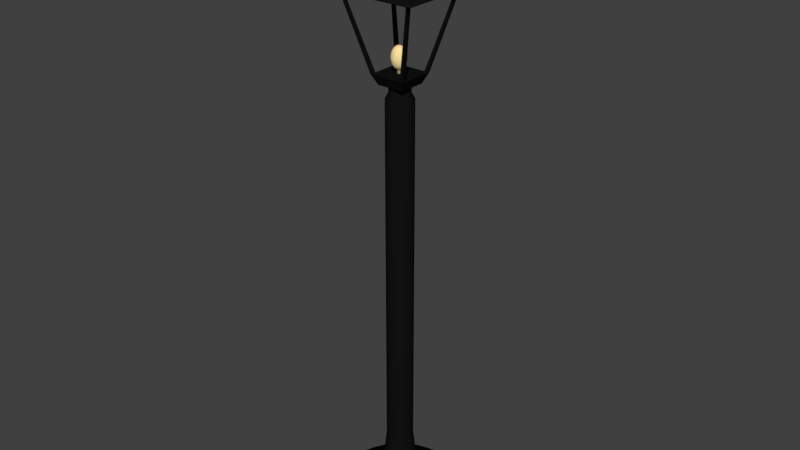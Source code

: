 # Source: fonar.blend  (saved by Blender 2.77.0; exported with 4.5.12 LTS)
import bpy
from mathutils import Matrix  # noqa: F401  (used for matrix-valued properties, if any)

bpy.ops.wm.read_factory_settings(use_empty=True)
scene = bpy.context.scene
scene.name = 'Scene'

# ---- collections
col_collection_1 = bpy.data.collections.new('Collection 1'); scene.collection.children.link(col_collection_1)

# ---- materials (node trees are filled in below, after node groups)
mat_material_001 = bpy.data.materials.new('Material.001')
mat_material_001.alpha_threshold = 0.0
mat_material_001.use_transparent_shadow = False
mat_material_001.diffuse_color = (0.00637, 0.00637, 0.00637, 1.0)
mat_material_001.roughness = 0.5
mat_material_001.specular_intensity = 0.35
mat_material_002 = bpy.data.materials.new('Material.002')
mat_material_002.alpha_threshold = 0.0
mat_material_002.use_transparent_shadow = False
mat_material_002.diffuse_color = (1.0, 0.7855, 0.3574, 1.0)
mat_material_002.roughness = 0.5

# ---- material node trees

# ---- world
world_world = bpy.data.worlds.new('World'); scene.world = world_world
world_world.color = (0.05088, 0.05088, 0.05088)
world_world.use_sun_shadow = False
world_world.sun_shadow_jitter_overblur = 0.0
world_world.cycles.sampling_method = 'MANUAL'

# ---- meshes
me_cylinder = bpy.data.meshes.new('Cylinder')
me_cylinder.from_pydata([(0.0, 1.016, -0.01263), (4.084e-08, 0.6986, 0.05425), (0.1951, 0.9967, -0.01263), (0.1332, 0.6855, 0.05425), (0.3827, 0.9398, -0.01263), (0.2613, 0.6466, 0.05425), (0.5556, 0.8473, -0.01263), (0.3793, 0.5835, 0.05425), (0.7071, 0.723, -0.01263), (0.4827, 0.4986, 0.05425), (0.8315, 0.5714, -0.01263), (0.5676, 0.3952, 0.05425), (0.9239, 0.3986, -0.01263), (0.6307, 0.2771, 0.05425), (0.9808, 0.211, -0.01263), (0.6696, 0.1491, 0.05425), (1.0, 0.01587, -0.01263), (0.6827, 0.01587, 0.05425), (0.9808, -0.1792, -0.01263), (0.6696, -0.1173, 0.05425), (0.9239, -0.3668, -0.01263), (0.6307, -0.2454, 0.05425), (0.8315, -0.5397, -0.01263), (0.5676, -0.3634, 0.05425), (0.7071, -0.6912, -0.01263), (0.4827, -0.4669, 0.05425), (0.5556, -0.8156, -0.01263), (0.3793, -0.5518, 0.05425), (0.3827, -0.908, -0.01263), (0.2613, -0.6149, 0.05425), (0.1951, -0.9649, -0.01263), (0.1332, -0.6537, 0.05425), (-3.258e-07, -0.9841, -0.01263), (-1.816e-07, -0.6668, 0.05425), (-0.1951, -0.9649, -0.01263), (-0.1332, -0.6537, 0.05425), (-0.3827, -0.908, -0.01263), (-0.2613, -0.6149, 0.05425), (-0.5556, -0.8156, -0.01263), (-0.3793, -0.5518, 0.05425), (-0.7071, -0.6912, -0.01263), (-0.4827, -0.4669, 0.05425), (-0.8315, -0.5397, -0.01263), (-0.5676, -0.3634, 0.05425), (-0.9239, -0.3668, -0.01263), (-0.6307, -0.2454, 0.05425), (-0.9808, -0.1792, -0.01263), (-0.6696, -0.1173, 0.05425), (-1.0, 0.01587, -0.01263), (-0.6827, 0.01587, 0.05425), (-0.9808, 0.211, -0.01263), (-0.6696, 0.1491, 0.05425), (-0.9239, 0.3986, -0.01263), (-0.6307, 0.2771, 0.05425), (-0.8315, 0.5714, -0.01263), (-0.5676, 0.3952, 0.05425), (-0.7071, 0.723, -0.01263), (-0.4827, 0.4986, 0.05425), (-0.5556, 0.8473, -0.01263), (-0.3793, 0.5835, 0.05425), (-0.3827, 0.9398, -0.01263), (-0.2613, 0.6466, 0.05425), (-0.1951, 0.9967, -0.01263), (-0.1332, 0.6855, 0.05425), (7.155e-08, 0.4262, 0.2976), (0.08004, 0.4183, 0.2976), (0.157, 0.3949, 0.2976), (0.2279, 0.357, 0.2976), (0.2901, 0.306, 0.2976), (0.3411, 0.2438, 0.2976), (0.379, 0.1729, 0.2976), (0.4024, 0.09591, 0.2976), (0.4103, 0.01587, 0.2976), (0.4024, -0.06417, 0.2976), (0.379, -0.1411, 0.2976), (0.3411, -0.2121, 0.2976), (0.2901, -0.2742, 0.2976), (0.2279, -0.3253, 0.2976), (0.157, -0.3632, 0.2976), (0.08004, -0.3865, 0.2976), (-6.213e-08, -0.3944, 0.2976), (-0.08004, -0.3865, 0.2976), (-0.157, -0.3632, 0.2976), (-0.2279, -0.3253, 0.2976), (-0.2901, -0.2742, 0.2976), (-0.3411, -0.2121, 0.2976), (-0.379, -0.1411, 0.2976), (-0.4024, -0.06417, 0.2976), (-0.4103, 0.01587, 0.2976), (-0.4024, 0.09591, 0.2976), (-0.379, 0.1729, 0.2976), (-0.3411, 0.2438, 0.2976), (-0.2901, 0.306, 0.2976), (-0.2279, 0.357, 0.2976), (-0.157, 0.3949, 0.2976), (-0.08004, 0.4183, 0.2976), (9.109e-08, 0.2643, 0.6733), (0.04846, 0.2595, 0.6733), (0.09506, 0.2454, 0.6733), (0.138, 0.2224, 0.6733), (0.1756, 0.1915, 0.6733), (0.2065, 0.1539, 0.6733), (0.2295, 0.1109, 0.6733), (0.2436, 0.06433, 0.6733), (0.2484, 0.01587, 0.6733), (0.2436, -0.03259, 0.6733), (0.2295, -0.07919, 0.6733), (0.2065, -0.1221, 0.6733), (0.1756, -0.1598, 0.6733), (0.138, -0.1907, 0.6733), (0.09506, -0.2136, 0.6733), (0.04846, -0.2278, 0.6733), (1.015e-08, -0.2325, 0.6733), (-0.04846, -0.2278, 0.6733), (-0.09506, -0.2136, 0.6733), (-0.138, -0.1907, 0.6733), (-0.1756, -0.1598, 0.6733), (-0.2065, -0.1221, 0.6733), (-0.2295, -0.07919, 0.6733), (-0.2436, -0.03259, 0.6733), (-0.2484, 0.01587, 0.6733), (-0.2436, 0.06433, 0.6733), (-0.2295, 0.1109, 0.6733), (-0.2065, 0.1539, 0.6733), (-0.1756, 0.1915, 0.6733), (-0.138, 0.2224, 0.6733), (-0.09506, 0.2454, 0.6733), (-0.04846, 0.2595, 0.6733), (9.478e-08, 0.2256, 1.012), (0.04091, 0.2215, 1.012), (0.08024, 0.2096, 1.012), (0.1165, 0.1902, 1.012), (0.1483, 0.1641, 1.012), (0.1743, 0.1324, 1.012), (0.1937, 0.09611, 1.012), (0.2057, 0.05678, 1.012), (0.2097, 0.01587, 1.012), (0.2057, -0.02503, 1.012), (0.1937, -0.06437, 1.012), (0.1743, -0.1006, 1.012), (0.1483, -0.1324, 1.012), (0.1165, -0.1585, 1.012), (0.08024, -0.1778, 1.012), (0.04091, -0.1898, 1.012), (2.646e-08, -0.1938, 1.012), (-0.04091, -0.1898, 1.012), (-0.08024, -0.1778, 1.012), (-0.1165, -0.1585, 1.012), (-0.1483, -0.1324, 1.012), (-0.1743, -0.1006, 1.012), (-0.1937, -0.06437, 1.012), (-0.2057, -0.02503, 1.012), (-0.2097, 0.01587, 1.012), (-0.2057, 0.05678, 1.012), (-0.1937, 0.09611, 1.012), (-0.1743, 0.1324, 1.012), (-0.1483, 0.1641, 1.012), (-0.1165, 0.1902, 1.012), (-0.08024, 0.2096, 1.012), (-0.04091, 0.2215, 1.012), (-8.589e-07, 0.2256, 6.604), (0.04091, 0.2215, 6.604), (0.08024, 0.2096, 6.604), (0.1165, 0.1902, 6.604), (0.1483, 0.1641, 6.604), (0.1743, 0.1324, 6.604), (0.1937, 0.09611, 6.604), (0.2057, 0.05678, 6.604), (0.2097, 0.01587, 6.604), (0.2057, -0.02503, 6.604), (0.1937, -0.06437, 6.604), (0.1743, -0.1006, 6.604), (0.1483, -0.1324, 6.604), (0.1165, -0.1585, 6.604), (0.08024, -0.1778, 6.604), (0.04091, -0.1898, 6.604), (-9.272e-07, -0.1938, 6.604), (-0.04091, -0.1898, 6.604), (-0.08024, -0.1778, 6.604), (-0.1165, -0.1585, 6.604), (-0.1483, -0.1324, 6.604), (-0.1743, -0.1006, 6.604), (-0.1937, -0.06437, 6.604), (-0.2057, -0.02503, 6.604), (-0.2097, 0.01587, 6.604), (-0.2057, 0.05678, 6.604), (-0.1937, 0.09611, 6.604), (-0.1743, 0.1324, 6.604), (-0.1483, 0.1641, 6.604), (-0.1165, 0.1902, 6.604), (-0.08024, 0.2096, 6.604), (-0.04091, 0.2215, 6.604), (-8.549e-07, 0.1751, 6.701), (0.03107, 0.1721, 6.701), (0.06095, 0.163, 6.701), (0.08848, 0.1483, 6.701), (0.1126, 0.1285, 6.701), (0.1324, 0.1044, 6.701), (0.1471, 0.07682, 6.701), (0.1562, 0.04694, 6.701), (0.1593, 0.01587, 6.701), (0.1562, -0.0152, 6.701), (0.1471, -0.04507, 6.701), (0.1324, -0.07261, 6.701), (0.1126, -0.09674, 6.701), (0.08848, -0.1165, 6.701), (0.06095, -0.1313, 6.701), (0.03107, -0.1403, 6.701), (-9.068e-07, -0.1434, 6.701), (-0.03107, -0.1403, 6.701), (-0.06095, -0.1313, 6.701), (-0.08848, -0.1165, 6.701), (-0.1126, -0.09674, 6.701), (-0.1324, -0.07261, 6.701), (-0.1471, -0.04507, 6.701), (-0.1562, -0.0152, 6.701), (-0.1593, 0.01587, 6.701), (-0.1562, 0.04694, 6.701), (-0.1471, 0.07682, 6.701), (-0.1324, 0.1044, 6.701), (-0.1126, 0.1285, 6.701), (-0.08848, 0.1483, 6.701), (-0.06095, 0.163, 6.701), (-0.03107, 0.1721, 6.701), (-8.549e-07, 0.1751, 6.812), (0.03107, 0.1721, 6.812), (0.06095, 0.163, 6.812), (0.08848, 0.1483, 6.812), (0.1126, 0.1285, 6.812), (0.1324, 0.1044, 6.812), (0.1471, 0.07682, 6.812), (0.1562, 0.04694, 6.812), (0.1593, 0.01587, 6.812), (0.1562, -0.0152, 6.812), (0.1471, -0.04507, 6.812), (0.1324, -0.07261, 6.812), (0.1126, -0.09674, 6.812), (0.08848, -0.1165, 6.812), (0.06095, -0.1313, 6.812), (0.03107, -0.1403, 6.812), (-9.068e-07, -0.1434, 6.812), (-0.03107, -0.1403, 6.812), (-0.06095, -0.1313, 6.812), (-0.08848, -0.1165, 6.812), (-0.1126, -0.09674, 6.812), (-0.1324, -0.07261, 6.812), (-0.1471, -0.04507, 6.812), (-0.1562, -0.0152, 6.812), (-0.1593, 0.01587, 6.812), (-0.1562, 0.04694, 6.812), (-0.1471, 0.07682, 6.812), (-0.1324, 0.1044, 6.812), (-0.1126, 0.1285, 6.812), (-0.08848, 0.1483, 6.812), (-0.06095, 0.163, 6.812), (-0.03107, 0.1721, 6.812), (-0.2057, -0.193, 6.813), (-0.2796, -0.2669, 6.969), (-0.2057, 0.2208, 6.813), (-0.2796, 0.2946, 6.969), (0.2081, -0.193, 6.813), (0.2819, -0.2669, 6.969), (0.2081, 0.2208, 6.813), (0.2819, 0.2946, 6.969), (-0.2796, 0.2413, 6.969), (-0.2261, 0.2946, 6.969), (-0.2261, 0.2413, 6.969), (0.2282, 0.2946, 6.969), (0.2819, 0.2413, 6.969), (0.2282, 0.2413, 6.969), (-0.2796, -0.2127, 6.969), (-0.2261, -0.2669, 6.969), (-0.2261, -0.2127, 6.969), (0.2282, -0.2669, 6.969), (0.2819, -0.2127, 6.969), (0.2282, -0.2127, 6.969), (-0.5832, 0.4964, 8.093), (-0.5832, 0.5393, 8.093), (0.5334, 0.5393, 8.093), (0.5765, 0.5393, 8.093), (0.5765, -0.468, 8.093), (0.5765, -0.5115, 8.093), (-0.5403, -0.5115, 8.093), (-0.5832, -0.5115, 8.093), (-0.5403, 0.5393, 8.093), (-0.5403, 0.4947, 8.093), (0.5765, 0.4964, 8.093), (0.532, 0.4967, 8.093), (-0.5832, -0.468, 8.093), (-0.5403, -0.468, 8.093), (0.5334, -0.5115, 8.093), (0.5327, -0.468, 8.093), (-0.5832, 0.4964, 8.141), (-0.5832, 0.5393, 8.141), (0.5334, 0.5393, 8.141), (0.5765, 0.5393, 8.141), (0.5765, -0.468, 8.141), (0.5765, -0.5115, 8.141), (-0.5403, -0.5115, 8.141), (-0.5832, -0.5115, 8.141), (-0.5403, 0.5393, 8.141), (0.5765, 0.4964, 8.141), (-0.5832, -0.468, 8.141), (0.5334, -0.5115, 8.141), (-0.6604, 0.5607, 8.109), (-0.6604, 0.6093, 8.109), (0.6048, 0.6093, 8.109), (0.6537, 0.6093, 8.109), (0.6537, -0.5322, 8.109), (0.6537, -0.5815, 8.109), (-0.6118, -0.5815, 8.109), (-0.6604, -0.5815, 8.109), (-0.6118, 0.6093, 8.109), (0.6537, 0.5607, 8.109), (-0.6604, -0.5322, 8.109), (0.6048, -0.5815, 8.109), (-0.6604, 0.5607, 8.125), (-0.6604, 0.6093, 8.125), (0.6048, 0.6093, 8.125), (0.6537, 0.6093, 8.125), (0.6537, -0.5322, 8.125), (0.6537, -0.5815, 8.125), (-0.6118, -0.5815, 8.125), (-0.6604, -0.5815, 8.125), (-0.6118, 0.6093, 8.125), (0.6537, 0.5607, 8.125), (-0.6604, -0.5322, 8.125), (0.6048, -0.5815, 8.125), (-0.5381, 0.4589, 8.21), (-0.5381, 0.4984, 8.21), (0.4916, 0.4984, 8.21), (0.5314, 0.4984, 8.21), (0.5314, -0.4305, 8.21), (0.5314, -0.4706, 8.21), (-0.4985, -0.4706, 8.21), (-0.5381, -0.4706, 8.21), (-0.4985, 0.4984, 8.21), (0.5314, 0.4589, 8.21), (-0.5381, -0.4305, 8.21), (0.4916, -0.4706, 8.21), (-0.4243, 0.3642, 8.43), (-0.4243, 0.3953, 8.43), (0.3863, 0.3953, 8.43), (0.4176, 0.3953, 8.43), (0.4176, -0.3359, 8.43), (0.4176, -0.3675, 8.43), (-0.3931, -0.3675, 8.43), (-0.4243, -0.3675, 8.43), (-0.3931, 0.3953, 8.43), (0.4176, 0.3642, 8.43), (-0.4243, -0.3359, 8.43), (0.3863, -0.3675, 8.43), (-0.3652, 0.315, 8.65), (-0.3652, 0.3418, 8.65), (0.3316, 0.3418, 8.65), (0.3585, 0.3418, 8.65), (0.3585, -0.2868, 8.65), (0.3585, -0.314, 8.65), (-0.3384, -0.314, 8.65), (-0.3652, -0.314, 8.65), (-0.3384, 0.3418, 8.65), (0.3585, 0.315, 8.65), (-0.3652, -0.2868, 8.65), (0.3316, -0.314, 8.65), (-0.2982, 0.2592, 8.73), (-0.2982, 0.281, 8.73), (0.2695, 0.281, 8.73), (0.2914, 0.281, 8.73), (0.2914, -0.2311, 8.73), (0.2914, -0.2532, 8.73), (-0.2763, -0.2532, 8.73), (-0.2982, -0.2532, 8.73), (-0.2763, 0.281, 8.73), (0.2914, 0.2592, 8.73), (-0.2982, -0.2311, 8.73), (0.2695, -0.2532, 8.73), (-0.1894, 0.1687, 8.768), (-0.1894, 0.1825, 8.768), (0.1688, 0.1825, 8.768), (0.1827, 0.1825, 8.768), (0.1827, -0.1407, 8.768), (0.1827, -0.1547, 8.768), (-0.1756, -0.1547, 8.768), (-0.1894, -0.1547, 8.768), (-0.1756, 0.1825, 8.768), (0.1827, 0.1687, 8.768), (-0.1894, -0.1407, 8.768), (0.1688, -0.1547, 8.768), (-0.1894, 0.1687, 8.843), (-0.1894, 0.1825, 8.843), (0.1688, 0.1825, 8.843), (0.1827, 0.1825, 8.843), (0.1827, -0.1407, 8.843), (0.1827, -0.1547, 8.843), (-0.1756, -0.1547, 8.843), (-0.1894, -0.1547, 8.843), (-0.1756, 0.1825, 8.843), (0.1827, 0.1687, 8.843), (-0.1894, -0.1407, 8.843), (0.1688, -0.1547, 8.843), (-0.07304, 0.05503, 8.843), (-0.07304, 0.05869, 8.843), (0.06113, 0.05869, 8.843), (0.06631, 0.05869, 8.843), (0.06631, -0.02718, 8.843), (0.06631, -0.03088, 8.843), (-0.06788, -0.03088, 8.843), (-0.07304, -0.03088, 8.843), (-0.06788, 0.05869, 8.843), (0.06631, 0.05503, 8.843), (-0.07304, -0.02718, 8.843), (0.06113, -0.03088, 8.843), (-0.07304, 0.05503, 9.042), (-0.07304, 0.05869, 9.042), (0.06113, 0.05869, 9.042), (0.06631, 0.05869, 9.042), (0.06631, -0.02718, 9.042), (0.06631, -0.03088, 9.042), (-0.06788, -0.03088, 9.042), (-0.07304, -0.03088, 9.042), (-0.06788, 0.05869, 9.042), (0.06631, 0.05503, 9.042), (-0.07304, -0.02718, 9.042), (0.06113, -0.03088, 9.042), (-0.1206, 0.08309, 9.042), (-0.1206, 0.08924, 9.042), (0.1051, 0.08924, 9.042), (0.1138, 0.08924, 9.042), (0.1138, -0.0552, 9.042), (0.1138, -0.06143, 9.042), (-0.1119, -0.06143, 9.042), (-0.1206, -0.06143, 9.042), (-0.1119, 0.08924, 9.042), (0.1138, 0.08309, 9.042), (-0.1206, -0.0552, 9.042), (0.1051, -0.06143, 9.042), (-0.1206, 0.08309, 9.116), (-0.1206, 0.08924, 9.116), (0.1051, 0.08924, 9.116), (0.1138, 0.08924, 9.116), (0.1138, -0.0552, 9.116), (0.1138, -0.06143, 9.116), (-0.1119, -0.06143, 9.116), (-0.1206, -0.06143, 9.116), (-0.1119, 0.08924, 9.116), (0.1138, 0.08309, 9.116), (-0.1206, -0.0552, 9.116), (0.1051, -0.06143, 9.116), (-0.08068, 0.05955, 9.116), (-0.08068, 0.0636, 9.116), (0.0682, 0.0636, 9.116), (0.07395, 0.0636, 9.116), (0.07395, -0.03168, 9.116), (0.07395, -0.0358, 9.116), (-0.07496, -0.0358, 9.116), (-0.08068, -0.0358, 9.116), (-0.07496, 0.0636, 9.116), (0.07395, 0.05955, 9.116), (-0.08068, -0.03168, 9.116), (0.0682, -0.0358, 9.116), (-0.05414, 0.04387, 9.381), (-0.05414, 0.04654, 9.381), (0.04363, 0.04654, 9.381), (0.0474, 0.04654, 9.381), (0.0474, -0.01603, 9.381), (0.0474, -0.01873, 9.381), (-0.05038, -0.01873, 9.381), (-0.05414, -0.01873, 9.381), (-0.05038, 0.04654, 9.381), (0.0474, 0.04387, 9.381), (-0.05414, -0.01603, 9.381), (0.04363, -0.01873, 9.381), (-0.04428, 0.0122, 7.354), (-0.07265, 0.0122, 7.337), (-0.09701, 0.0122, 7.309), (-0.1157, 0.0122, 7.274), (-0.1275, 0.0122, 7.233), (-0.1315, 0.0122, 7.188), (-0.1275, 0.0122, 7.144), (-0.1157, 0.0122, 7.103), (-0.09701, 0.0122, 7.067), (-0.07265, 0.0122, 7.04), (-0.04428, 0.0122, 7.023), (-0.04197, 0.02385, 7.354), (-0.06817, 0.0347, 7.337), (-0.09068, 0.04402, 7.309), (-0.108, 0.05118, 7.274), (-0.1188, 0.05567, 7.233), (-0.1225, 0.05721, 7.188), (-0.1188, 0.05567, 7.144), (-0.108, 0.05118, 7.103), (-0.09068, 0.04402, 7.067), (-0.06817, 0.0347, 7.04), (-0.04197, 0.02385, 7.023), (-0.03537, 0.03372, 7.354), (-0.05543, 0.05378, 7.337), (-0.07265, 0.07101, 7.309), (-0.08587, 0.08422, 7.274), (-0.09418, 0.09253, 7.233), (-0.09701, 0.09537, 7.188), (-0.09418, 0.09253, 7.144), (-0.08587, 0.08422, 7.103), (-0.07265, 0.07101, 7.067), (-0.05543, 0.05378, 7.04), (-0.03537, 0.03372, 7.023), (-0.02549, 0.04032, 7.354), (-0.03635, 0.06653, 7.337), (-0.04567, 0.08904, 7.309), (-0.05282, 0.1063, 7.274), (-0.05732, 0.1172, 7.233), (-0.05885, 0.1209, 7.188), (-0.05732, 0.1172, 7.144), (-0.05282, 0.1063, 7.103), (-0.04567, 0.08904, 7.067), (-0.03635, 0.06653, 7.04), (-0.02549, 0.04032, 7.023), (-0.01384, 0.04264, 7.354), (-0.01384, 0.07101, 7.337), (-0.01384, 0.09537, 7.309), (-0.01384, 0.1141, 7.274), (-0.01384, 0.1258, 7.233), (-0.01384, 0.1298, 7.188), (-0.01384, 0.1258, 7.144), (-0.01384, 0.1141, 7.103), (-0.01384, 0.09537, 7.067), (-0.01384, 0.07101, 7.04), (-0.01384, 0.04264, 7.023), (-0.002191, 0.04032, 7.354), (0.008666, 0.06653, 7.337), (0.01799, 0.08904, 7.309), (0.02514, 0.1063, 7.274), (0.02964, 0.1172, 7.233), (0.03117, 0.1209, 7.188), (0.02964, 0.1172, 7.144), (0.02514, 0.1063, 7.103), (0.01799, 0.08904, 7.067), (0.008666, 0.06653, 7.04), (-0.00219, 0.04032, 7.023), (-0.01384, 0.0122, 7.359), (0.007686, 0.03372, 7.354), (0.02775, 0.05378, 7.337), (0.04497, 0.07101, 7.309), (0.05819, 0.08422, 7.274), (0.0665, 0.09253, 7.233), (0.06933, 0.09537, 7.188), (0.0665, 0.09253, 7.144), (0.05819, 0.08422, 7.103), (0.04497, 0.07101, 7.067), (0.02775, 0.05378, 7.04), (0.007686, 0.03372, 7.023), (0.01429, 0.02385, 7.354), (0.04049, 0.0347, 7.337), (0.063, 0.04402, 7.309), (0.08027, 0.05118, 7.274), (0.09113, 0.05567, 7.233), (0.09483, 0.05721, 7.188), (0.09113, 0.05567, 7.144), (0.08027, 0.05118, 7.103), (0.063, 0.04402, 7.067), (0.04049, 0.0347, 7.04), (0.01429, 0.02385, 7.023), (0.0166, 0.0122, 7.354), (0.04497, 0.0122, 7.337), (0.06933, 0.0122, 7.309), (0.08802, 0.0122, 7.274), (0.09977, 0.0122, 7.233), (0.1038, 0.0122, 7.188), (0.09977, 0.0122, 7.144), (0.08802, 0.0122, 7.103), (0.06933, 0.0122, 7.067), (0.04497, 0.0122, 7.04), (0.0166, 0.0122, 7.023), (0.01428, 0.0005461, 7.354), (0.04049, -0.01031, 7.337), (0.063, -0.01963, 7.309), (0.08027, -0.02679, 7.274), (0.09113, -0.03128, 7.233), (0.09483, -0.03282, 7.188), (0.09113, -0.03128, 7.144), (0.08027, -0.02679, 7.103), (0.063, -0.01963, 7.067), (0.04049, -0.01031, 7.04), (0.01429, 0.0005461, 7.023), (0.007686, -0.00933, 7.354), (0.02775, -0.02939, 7.337), (0.04497, -0.04661, 7.309), (0.05819, -0.05983, 7.274), (0.0665, -0.06814, 7.233), (0.06933, -0.07098, 7.188), (0.0665, -0.06814, 7.144), (0.05819, -0.05983, 7.103), (0.04497, -0.04661, 7.067), (0.02775, -0.02939, 7.04), (0.007686, -0.00933, 7.023), (-0.002191, -0.01593, 7.354), (0.008666, -0.04214, 7.337), (0.01799, -0.06464, 7.309), (0.02514, -0.08191, 7.274), (0.02964, -0.09277, 7.233), (0.03117, -0.09647, 7.188), (0.02964, -0.09277, 7.144), (0.02514, -0.08191, 7.103), (0.01799, -0.06464, 7.067), (0.008666, -0.04214, 7.04), (-0.002191, -0.01593, 7.023), (-0.01384, -0.01825, 7.354), (-0.01384, -0.04661, 7.337), (-0.01384, -0.07098, 7.309), (-0.01384, -0.08967, 7.274), (-0.01384, -0.1014, 7.233), (-0.01384, -0.1054, 7.188), (-0.01384, -0.1014, 7.144), (-0.01384, -0.08967, 7.103), (-0.01384, -0.07098, 7.067), (-0.01384, -0.04661, 7.04), (-0.01384, -0.01825, 7.023), (-0.02549, -0.01593, 7.354), (-0.03635, -0.04214, 7.337), (-0.04567, -0.06464, 7.309), (-0.05282, -0.08191, 7.274), (-0.05732, -0.09277, 7.233), (-0.05885, -0.09647, 7.188), (-0.05732, -0.09277, 7.144), (-0.05282, -0.08191, 7.103), (-0.04567, -0.06464, 7.067), (-0.03635, -0.04214, 7.04), (-0.02549, -0.01593, 7.023), (-0.04197, 0.0005461, 6.908), (-0.03537, -0.00933, 7.354), (-0.05543, -0.02939, 7.337), (-0.07265, -0.04661, 7.309), (-0.08587, -0.05983, 7.274), (-0.09418, -0.06814, 7.233), (-0.09701, -0.07098, 7.188), (-0.09418, -0.06814, 7.144), (-0.08587, -0.05983, 7.103), (-0.07265, -0.04661, 7.067), (-0.05543, -0.02939, 7.04), (-0.03537, -0.00933, 7.023), (-0.03537, -0.00933, 6.908), (-0.02549, -0.01593, 6.908), (-0.04197, 0.0005461, 7.354), (-0.06817, -0.01031, 7.337), (-0.09068, -0.01963, 7.309), (-0.108, -0.02679, 7.274), (-0.1188, -0.03128, 7.233), (-0.1225, -0.03282, 7.188), (-0.1188, -0.03128, 7.144), (-0.108, -0.02679, 7.103), (-0.09068, -0.01963, 7.067), (-0.06817, -0.01031, 7.04), (-0.04197, 0.0005461, 7.023), (-0.01384, -0.01825, 6.908), (-0.002191, -0.01593, 6.908), (0.007686, -0.00933, 6.908), (0.01429, 0.0005461, 6.908), (0.0166, 0.0122, 6.908), (0.01429, 0.02385, 6.908), (-0.01384, 0.0122, 6.903), (0.007686, 0.03372, 6.908), (-0.00219, 0.04032, 6.908), (-0.01384, 0.04264, 6.908), (-0.02549, 0.04032, 6.908), (-0.03537, 0.03372, 6.908), (-0.04197, 0.02385, 6.908), (-0.04428, 0.0122, 6.908)], [], [(0, 1, 3, 2), (2, 3, 5, 4), (4, 5, 7, 6), (6, 7, 9, 8), (8, 9, 11, 10), (10, 11, 13, 12), (12, 13, 15, 14), (14, 15, 17, 16), (16, 17, 19, 18), (18, 19, 21, 20), (20, 21, 23, 22), (22, 23, 25, 24), (24, 25, 27, 26), (26, 27, 29, 28), (28, 29, 31, 30), (30, 31, 33, 32), (32, 33, 35, 34), (34, 35, 37, 36), (36, 37, 39, 38), (38, 39, 41, 40), (40, 41, 43, 42), (42, 43, 45, 44), (44, 45, 47, 46), (46, 47, 49, 48), (48, 49, 51, 50), (50, 51, 53, 52), (52, 53, 55, 54), (54, 55, 57, 56), (56, 57, 59, 58), (58, 59, 61, 60), (17, 15, 71, 72), (60, 61, 63, 62), (62, 63, 1, 0), (0, 2, 4, 6, 8, 10, 12, 14, 16, 18, 20, 22, 24, 26, 28, 30, 32, 34, 36, 38, 40, 42, 44, 46, 48, 50, 52, 54, 56, 58, 60, 62), (72, 71, 103, 104), (35, 33, 80, 81), (53, 51, 89, 90), (9, 7, 67, 68), (27, 25, 76, 77), (45, 43, 85, 86), (63, 61, 94, 95), (19, 17, 72, 73), (37, 35, 81, 82), (55, 53, 90, 91), (11, 9, 68, 69), (29, 27, 77, 78), (47, 45, 86, 87), (3, 1, 64, 65), (1, 63, 95, 64), (21, 19, 73, 74), (39, 37, 82, 83), (57, 55, 91, 92), (13, 11, 69, 70), (31, 29, 78, 79), (49, 47, 87, 88), (5, 3, 65, 66), (23, 21, 74, 75), (41, 39, 83, 84), (59, 57, 92, 93), (15, 13, 70, 71), (33, 31, 79, 80), (51, 49, 88, 89), (7, 5, 66, 67), (25, 23, 75, 76), (43, 41, 84, 85), (61, 59, 93, 94), (107, 106, 138, 139), (86, 85, 117, 118), (73, 72, 104, 105), (87, 86, 118, 119), (74, 73, 105, 106), (88, 87, 119, 120), (75, 74, 106, 107), (89, 88, 120, 121), (76, 75, 107, 108), (90, 89, 121, 122), (77, 76, 108, 109), (91, 90, 122, 123), (78, 77, 109, 110), (65, 64, 96, 97), (92, 91, 123, 124), (79, 78, 110, 111), (66, 65, 97, 98), (93, 92, 124, 125), (80, 79, 111, 112), (67, 66, 98, 99), (94, 93, 125, 126), (81, 80, 112, 113), (68, 67, 99, 100), (95, 94, 126, 127), (82, 81, 113, 114), (69, 68, 100, 101), (64, 95, 127, 96), (83, 82, 114, 115), (70, 69, 101, 102), (84, 83, 115, 116), (71, 70, 102, 103), (85, 84, 116, 117), (142, 141, 173, 174), (121, 120, 152, 153), (108, 107, 139, 140), (122, 121, 153, 154), (109, 108, 140, 141), (123, 122, 154, 155), (110, 109, 141, 142), (97, 96, 128, 129), (124, 123, 155, 156), (111, 110, 142, 143), (98, 97, 129, 130), (125, 124, 156, 157), (112, 111, 143, 144), (99, 98, 130, 131), (126, 125, 157, 158), (113, 112, 144, 145), (100, 99, 131, 132), (127, 126, 158, 159), (114, 113, 145, 146), (101, 100, 132, 133), (96, 127, 159, 128), (115, 114, 146, 147), (102, 101, 133, 134), (116, 115, 147, 148), (103, 102, 134, 135), (117, 116, 148, 149), (104, 103, 135, 136), (118, 117, 149, 150), (105, 104, 136, 137), (119, 118, 150, 151), (106, 105, 137, 138), (120, 119, 151, 152), (177, 176, 208, 209), (129, 128, 160, 161), (156, 155, 187, 188), (143, 142, 174, 175), (130, 129, 161, 162), (157, 156, 188, 189), (144, 143, 175, 176), (131, 130, 162, 163), (158, 157, 189, 190), (145, 144, 176, 177), (132, 131, 163, 164), (159, 158, 190, 191), (146, 145, 177, 178), (133, 132, 164, 165), (128, 159, 191, 160), (147, 146, 178, 179), (134, 133, 165, 166), (148, 147, 179, 180), (135, 134, 166, 167), (149, 148, 180, 181), (136, 135, 167, 168), (150, 149, 181, 182), (137, 136, 168, 169), (151, 150, 182, 183), (138, 137, 169, 170), (152, 151, 183, 184), (139, 138, 170, 171), (153, 152, 184, 185), (140, 139, 171, 172), (154, 153, 185, 186), (141, 140, 172, 173), (155, 154, 186, 187), (212, 211, 243, 244), (164, 163, 195, 196), (191, 190, 222, 223), (178, 177, 209, 210), (165, 164, 196, 197), (160, 191, 223, 192), (179, 178, 210, 211), (166, 165, 197, 198), (180, 179, 211, 212), (167, 166, 198, 199), (181, 180, 212, 213), (168, 167, 199, 200), (182, 181, 213, 214), (169, 168, 200, 201), (183, 182, 214, 215), (170, 169, 201, 202), (184, 183, 215, 216), (171, 170, 202, 203), (185, 184, 216, 217), (172, 171, 203, 204), (186, 185, 217, 218), (173, 172, 204, 205), (187, 186, 218, 219), (174, 173, 205, 206), (161, 160, 192, 193), (188, 187, 219, 220), (175, 174, 206, 207), (162, 161, 193, 194), (189, 188, 220, 221), (176, 175, 207, 208), (163, 162, 194, 195), (190, 189, 221, 222), (225, 224, 255, 254, 253, 252, 251, 250, 249, 248, 247, 246, 245, 244, 243, 242, 241, 240, 239, 238, 237, 236, 235, 234, 233, 232, 231, 230, 229, 228, 227, 226), (199, 198, 230, 231), (213, 212, 244, 245), (200, 199, 231, 232), (214, 213, 245, 246), (201, 200, 232, 233), (215, 214, 246, 247), (202, 201, 233, 234), (216, 215, 247, 248), (203, 202, 234, 235), (217, 216, 248, 249), (204, 203, 235, 236), (218, 217, 249, 250), (205, 204, 236, 237), (219, 218, 250, 251), (206, 205, 237, 238), (193, 192, 224, 225), (220, 219, 251, 252), (207, 206, 238, 239), (194, 193, 225, 226), (221, 220, 252, 253), (208, 207, 239, 240), (195, 194, 226, 227), (222, 221, 253, 254), (209, 208, 240, 241), (196, 195, 227, 228), (223, 222, 254, 255), (210, 209, 241, 242), (197, 196, 228, 229), (192, 223, 255, 224), (211, 210, 242, 243), (198, 197, 229, 230), (257, 270, 264, 259, 258, 256), (259, 265, 267, 263, 262, 258), (263, 268, 274, 261, 260, 262), (261, 273, 271, 257, 256, 260), (256, 258, 262, 260), (263, 267, 278, 279), (274, 275, 291, 280), (267, 269, 287, 278), (257, 271, 282, 283), (273, 275, 274, 268, 269, 267, 265, 266, 264, 270, 272, 271), (302, 292, 316, 326), (280, 286, 313, 308), (296, 297, 321, 320), (290, 281, 309, 315), (269, 268, 286, 287), (275, 273, 290, 291), (270, 257, 283, 288), (265, 259, 277, 284), (266, 265, 284, 285), (261, 274, 280, 281), (272, 270, 288, 289), (264, 266, 285, 276), (271, 272, 289, 282), (259, 264, 276, 277), (273, 261, 281, 290), (268, 263, 279, 286), (284, 278, 279, 286, 280, 291, 287, 276, 277), (276, 285, 289, 291, 280, 281, 290, 282, 283, 288), (276, 287, 291, 289, 285), (300, 294, 318, 324), (282, 290, 315, 310), (294, 295, 319, 318), (276, 288, 314, 304), (292, 293, 317, 316), (284, 277, 305, 312), (298, 303, 339, 334), (297, 303, 327, 321), (278, 284, 312, 306), (306, 312, 324, 318), (310, 315, 327, 322), (304, 314, 326, 316), (312, 305, 317, 324), (315, 309, 321, 327), (308, 313, 325, 320), (313, 307, 319, 325), (305, 304, 316, 317), (307, 306, 318, 319), (309, 308, 320, 321), (314, 311, 323, 326), (311, 310, 322, 323), (298, 299, 323, 322), (286, 279, 307, 313), (277, 276, 304, 305), (303, 298, 322, 327), (293, 300, 324, 317), (279, 278, 306, 307), (301, 296, 320, 325), (295, 301, 325, 319), (281, 280, 308, 309), (299, 302, 326, 323), (288, 283, 311, 314), (283, 282, 310, 311), (330, 336, 348, 342), (295, 294, 330, 331), (301, 295, 331, 337), (296, 301, 337, 332), (297, 296, 332, 333), (294, 300, 336, 330), (302, 299, 335, 338), (299, 298, 334, 335), (292, 302, 338, 328), (293, 292, 328, 329), (303, 297, 333, 339), (300, 293, 329, 336), (343, 342, 354, 355), (337, 331, 343, 349), (333, 332, 344, 345), (328, 338, 350, 340), (338, 335, 347, 350), (335, 334, 346, 347), (334, 339, 351, 346), (329, 328, 340, 341), (339, 333, 345, 351), (336, 329, 341, 348), (332, 337, 349, 344), (331, 330, 342, 343), (356, 361, 373, 368), (342, 348, 360, 354), (349, 343, 355, 361), (345, 344, 356, 357), (340, 350, 362, 352), (350, 347, 359, 362), (347, 346, 358, 359), (346, 351, 363, 358), (341, 340, 352, 353), (351, 345, 357, 363), (348, 341, 353, 360), (344, 349, 361, 356), (372, 365, 377, 384), (355, 354, 366, 367), (354, 360, 372, 366), (361, 355, 367, 373), (357, 356, 368, 369), (352, 362, 374, 364), (362, 359, 371, 374), (359, 358, 370, 371), (358, 363, 375, 370), (353, 352, 364, 365), (363, 357, 369, 375), (360, 353, 365, 372), (384, 377, 389, 396), (368, 373, 385, 380), (367, 366, 378, 379), (366, 372, 384, 378), (373, 367, 379, 385), (369, 368, 380, 381), (364, 374, 386, 376), (374, 371, 383, 386), (371, 370, 382, 383), (370, 375, 387, 382), (365, 364, 376, 377), (375, 369, 381, 387), (399, 393, 405, 411), (380, 385, 397, 392), (379, 378, 390, 391), (378, 384, 396, 390), (385, 379, 391, 397), (381, 380, 392, 393), (376, 386, 398, 388), (386, 383, 395, 398), (383, 382, 394, 395), (382, 387, 399, 394), (377, 376, 388, 389), (387, 381, 393, 399), (406, 411, 423, 418), (396, 389, 401, 408), (392, 397, 409, 404), (391, 390, 402, 403), (390, 396, 408, 402), (397, 391, 403, 409), (393, 392, 404, 405), (388, 398, 410, 400), (398, 395, 407, 410), (395, 394, 406, 407), (394, 399, 411, 406), (389, 388, 400, 401), (419, 418, 430, 431), (401, 400, 412, 413), (411, 405, 417, 423), (408, 401, 413, 420), (404, 409, 421, 416), (403, 402, 414, 415), (402, 408, 420, 414), (409, 403, 415, 421), (405, 404, 416, 417), (400, 410, 422, 412), (410, 407, 419, 422), (407, 406, 418, 419), (431, 430, 442, 443), (418, 423, 435, 430), (413, 412, 424, 425), (423, 417, 429, 435), (420, 413, 425, 432), (416, 421, 433, 428), (415, 414, 426, 427), (414, 420, 432, 426), (421, 415, 427, 433), (417, 416, 428, 429), (412, 422, 434, 424), (422, 419, 431, 434), (446, 443, 455, 458), (430, 435, 447, 442), (425, 424, 436, 437), (435, 429, 441, 447), (432, 425, 437, 444), (428, 433, 445, 440), (427, 426, 438, 439), (426, 432, 444, 438), (433, 427, 439, 445), (429, 428, 440, 441), (424, 434, 446, 436), (434, 431, 443, 446), (458, 455, 467, 470), (443, 442, 454, 455), (442, 447, 459, 454), (437, 436, 448, 449), (447, 441, 453, 459), (444, 437, 449, 456), (440, 445, 457, 452), (439, 438, 450, 451), (438, 444, 456, 450), (445, 439, 451, 457), (441, 440, 452, 453), (436, 446, 458, 448), (460, 470, 467, 466, 471, 465, 464, 469, 463, 462, 468, 461), (455, 454, 466, 467), (454, 459, 471, 466), (449, 448, 460, 461), (459, 453, 465, 471), (456, 449, 461, 468), (452, 457, 469, 464), (451, 450, 462, 463), (450, 456, 468, 462), (457, 451, 463, 469), (453, 452, 464, 465), (448, 458, 470, 460), (478, 477, 488, 489), (475, 474, 485, 486), (482, 481, 492, 493), (472, 538, 483), (479, 478, 489, 490), (476, 475, 486, 487), (582, 593, 654, 655), (473, 472, 483, 484), (480, 479, 490, 491), (477, 476, 487, 488), (474, 473, 484, 485), (481, 480, 491, 492), (487, 486, 497, 498), (571, 582, 655, 656), (484, 483, 494, 495), (491, 490, 501, 502), (488, 487, 498, 499), (485, 484, 495, 496), (492, 491, 502, 503), (489, 488, 499, 500), (486, 485, 496, 497), (493, 492, 503, 504), (483, 538, 494), (490, 489, 500, 501), (497, 496, 507, 508), (504, 503, 514, 515), (494, 538, 505), (501, 500, 511, 512), (498, 497, 508, 509), (482, 493, 664, 665), (495, 494, 505, 506), (502, 501, 512, 513), (499, 498, 509, 510), (496, 495, 506, 507), (503, 502, 513, 514), (500, 499, 510, 511), (510, 509, 520, 521), (507, 506, 517, 518), (514, 513, 524, 525), (511, 510, 521, 522), (508, 507, 518, 519), (515, 514, 525, 526), (505, 538, 516), (512, 511, 522, 523), (509, 508, 519, 520), (651, 482, 665, 627), (506, 505, 516, 517), (513, 512, 523, 524), (520, 519, 530, 531), (537, 549, 659, 660), (517, 516, 527, 528), (524, 523, 534, 535), (521, 520, 531, 532), (518, 517, 528, 529), (525, 524, 535, 536), (522, 521, 532, 533), (519, 518, 529, 530), (526, 525, 536, 537), (516, 538, 527), (523, 522, 533, 534), (533, 532, 544, 545), (530, 529, 541, 542), (537, 536, 548, 549), (527, 538, 539), (534, 533, 545, 546), (531, 530, 542, 543), (549, 560, 657, 659), (528, 527, 539, 540), (535, 534, 546, 547), (532, 531, 543, 544), (529, 528, 540, 541), (536, 535, 547, 548), (544, 543, 554, 555), (541, 540, 551, 552), (548, 547, 558, 559), (545, 544, 555, 556), (542, 541, 552, 553), (549, 548, 559, 560), (539, 538, 550), (546, 545, 556, 557), (543, 542, 553, 554), (560, 571, 656, 657), (540, 539, 550, 551), (547, 546, 557, 558), (557, 556, 567, 568), (554, 553, 564, 565), (638, 651, 627, 639), (551, 550, 561, 562), (558, 557, 568, 569), (555, 554, 565, 566), (552, 551, 562, 563), (559, 558, 569, 570), (556, 555, 566, 567), (553, 552, 563, 564), (560, 559, 570, 571), (550, 538, 561), (567, 566, 577, 578), (564, 563, 574, 575), (571, 570, 581, 582), (561, 538, 572), (568, 567, 578, 579), (565, 564, 575, 576), (515, 526, 661, 662), (562, 561, 572, 573), (569, 568, 579, 580), (566, 565, 576, 577), (563, 562, 573, 574), (570, 569, 580, 581), (580, 579, 590, 591), (577, 576, 587, 588), (574, 573, 584, 585), (581, 580, 591, 592), (578, 577, 588, 589), (575, 574, 585, 586), (582, 581, 592, 593), (572, 538, 583), (579, 578, 589, 590), (576, 575, 586, 587), (504, 515, 662, 663), (573, 572, 583, 584), (583, 538, 594), (590, 589, 600, 601), (587, 586, 597, 598), (604, 615, 652, 653), (584, 583, 594, 595), (591, 590, 601, 602), (588, 587, 598, 599), (585, 584, 595, 596), (592, 591, 602, 603), (589, 588, 599, 600), (586, 585, 596, 597), (593, 592, 603, 604), (603, 602, 613, 614), (600, 599, 610, 611), (597, 596, 607, 608), (604, 603, 614, 615), (594, 538, 605), (601, 600, 611, 612), (598, 597, 608, 609), (526, 537, 660, 661), (595, 594, 605, 606), (602, 601, 612, 613), (599, 598, 609, 610), (596, 595, 606, 607), (606, 605, 616, 617), (613, 612, 623, 624), (610, 609, 620, 621), (607, 606, 617, 618), (614, 613, 624, 625), (611, 610, 621, 622), (608, 607, 618, 619), (615, 614, 625, 626), (605, 538, 616), (612, 611, 622, 623), (609, 608, 619, 620), (626, 638, 639, 640), (626, 625, 637, 638), (616, 538, 628), (623, 622, 634, 635), (620, 619, 631, 632), (615, 626, 640, 652), (617, 616, 628, 629), (624, 623, 635, 636), (621, 620, 632, 633), (618, 617, 629, 630), (625, 624, 636, 637), (622, 621, 633, 634), (619, 618, 630, 631), (630, 629, 642, 643), (637, 636, 649, 650), (634, 633, 646, 647), (631, 630, 643, 644), (638, 637, 650, 651), (628, 538, 641), (635, 634, 647, 648), (632, 631, 644, 645), (493, 504, 663, 664), (629, 628, 641, 642), (636, 635, 648, 649), (633, 632, 645, 646), (593, 604, 653, 654), (642, 641, 472, 473), (649, 648, 479, 480), (646, 645, 476, 477), (643, 642, 473, 474), (650, 649, 480, 481), (647, 646, 477, 478), (644, 643, 474, 475), (651, 650, 481, 482), (641, 538, 472), (648, 647, 478, 479), (645, 644, 475, 476), (658, 665, 664), (658, 664, 663), (658, 663, 662), (658, 662, 661), (658, 661, 660), (658, 660, 659), (658, 659, 657), (658, 657, 656), (658, 656, 655), (658, 655, 654), (658, 654, 653), (658, 653, 652), (658, 652, 640), (658, 640, 639), (658, 639, 627), (658, 627, 665)])
me_cylinder.polygons.foreach_set('use_smooth', [1, 1, 1, 1, 1, 1, 1, 1, 1, 1, 1, 1, 1, 1, 1, 1, 1, 1, 1, 1, 1, 1, 1, 1, 1, 1, 1, 1, 1, 1, 1, 1, 1, 1, 1, 1, 1, 1, 1, 1, 1, 1, 1, 1, 1, 1, 1, 1, 1, 1, 1, 1, 1, 1, 1, 1, 1, 1, 1, 1, 1, 1, 1, 1, 1, 1, 1, 1, 1, 1, 1, 1, 1, 1, 1, 1, 1, 1, 1, 1, 1, 1, 1, 1, 1, 1, 1, 1, 1, 1, 1, 1, 1, 1, 1, 1, 1, 1, 1, 1, 1, 1, 1, 1, 1, 1, 1, 1, 1, 1, 1, 1, 1, 1, 1, 1, 1, 1, 1, 1, 1, 1, 1, 1, 1, 1, 1, 1, 1, 1, 1, 1, 1, 1, 1, 1, 1, 1, 1, 1, 1, 1, 1, 1, 1, 1, 1, 1, 1, 1, 1, 1, 1, 1, 1, 1, 1, 1, 1, 1, 1, 1, 1, 1, 1, 1, 1, 1, 1, 1, 1, 1, 1, 1, 1, 1, 1, 1, 1, 1, 1, 1, 1, 1, 1, 1, 1, 1, 1, 1, 1, 1, 1, 1, 1, 1, 1, 1, 1, 1, 1, 1, 1, 1, 1, 1, 1, 1, 1, 1, 1, 1, 1, 1, 1, 1, 1, 1, 1, 1, 1, 1, 1, 1, 1, 1, 0, 0, 0, 0, 0, 0, 0, 0, 0, 0, 1, 0, 1, 0, 0, 0, 0, 0, 0, 0, 0, 0, 0, 0, 0, 0, 0, 0, 0, 1, 0, 1, 0, 1, 0, 1, 1, 0, 1, 1, 1, 1, 1, 1, 1, 1, 1, 1, 1, 1, 1, 0, 0, 1, 1, 0, 1, 1, 0, 1, 0, 0, 1, 1, 1, 1, 1, 1, 1, 1, 1, 1, 1, 1, 1, 1, 1, 1, 1, 1, 1, 1, 1, 1, 1, 1, 1, 1, 1, 1, 1, 1, 1, 1, 1, 1, 1, 1, 1, 1, 1, 1, 1, 1, 1, 1, 1, 1, 1, 1, 1, 1, 1, 1, 1, 1, 1, 1, 1, 1, 1, 1, 1, 1, 1, 1, 1, 1, 1, 1, 1, 1, 1, 1, 1, 1, 1, 1, 1, 1, 1, 1, 1, 1, 1, 1, 1, 1, 1, 1, 1, 1, 1, 1, 1, 1, 1, 1, 1, 1, 1, 1, 1, 1, 1, 1, 1, 1, 1, 1, 1, 1, 1, 1, 1, 1, 1, 1, 1, 1, 1, 1, 1, 1, 1, 1, 1, 1, 1, 1, 1, 1, 1, 1, 1, 1, 1, 1, 1, 1, 1, 1, 1, 1, 1, 1, 1, 1, 1, 1, 1, 1, 1, 1, 1, 1, 1, 1, 1, 1, 1, 1, 1, 1, 1, 1, 1, 1, 1, 1, 1, 1, 1, 1, 1, 1, 1, 1, 1, 1, 1, 1, 1, 1, 1, 1, 1, 1, 1, 1, 1, 1, 1, 1, 1, 1, 1, 1, 1, 1, 1, 1, 1, 1, 1, 1, 1, 1, 1, 1, 1, 1, 1, 1, 1, 1, 1, 1, 1, 1, 1, 1, 1, 1, 1, 1, 1, 1, 1, 1, 1, 1, 1, 1, 1, 1, 1, 1, 1, 1, 1, 1, 1, 1, 1, 1, 1, 1, 1, 1, 1, 1, 1, 1, 1, 1, 1, 1, 1, 1, 1, 1, 1, 1, 1, 1, 1, 1, 1, 1, 1, 1, 1, 1, 1, 1, 1, 1, 1, 1, 1, 1, 1, 1, 1, 1, 1, 1, 1, 1, 1, 1, 1, 1, 1, 1, 1, 1, 1, 1, 1, 1, 1, 1, 1, 1, 1, 1, 1, 1, 1, 1, 1, 1, 1, 1, 1, 1, 1, 1, 1, 1, 1, 1, 1, 1, 1, 1, 1, 1, 1, 1, 1, 1, 1, 1, 1, 1, 1, 1, 1, 1, 1, 1, 1, 1, 1, 1, 1, 1, 1, 1, 1, 1])
me_cylinder.polygons.foreach_set('material_index', [0, 0, 0, 0, 0, 0, 0, 0, 0, 0, 0, 0, 0, 0, 0, 0, 0, 0, 0, 0, 0, 0, 0, 0, 0, 0, 0, 0, 0, 0, 0, 0, 0, 0, 0, 0, 0, 0, 0, 0, 0, 0, 0, 0, 0, 0, 0, 0, 0, 0, 0, 0, 0, 0, 0, 0, 0, 0, 0, 0, 0, 0, 0, 0, 0, 0, 0, 0, 0, 0, 0, 0, 0, 0, 0, 0, 0, 0, 0, 0, 0, 0, 0, 0, 0, 0, 0, 0, 0, 0, 0, 0, 0, 0, 0, 0, 0, 0, 0, 0, 0, 0, 0, 0, 0, 0, 0, 0, 0, 0, 0, 0, 0, 0, 0, 0, 0, 0, 0, 0, 0, 0, 0, 0, 0, 0, 0, 0, 0, 0, 0, 0, 0, 0, 0, 0, 0, 0, 0, 0, 0, 0, 0, 0, 0, 0, 0, 0, 0, 0, 0, 0, 0, 0, 0, 0, 0, 0, 0, 0, 0, 0, 0, 0, 0, 0, 0, 0, 0, 0, 0, 0, 0, 0, 0, 0, 0, 0, 0, 0, 0, 0, 0, 0, 0, 0, 0, 0, 0, 0, 0, 0, 0, 0, 0, 0, 0, 0, 0, 0, 0, 0, 0, 0, 0, 0, 0, 0, 0, 0, 0, 0, 0, 0, 0, 0, 0, 0, 0, 0, 0, 0, 0, 0, 0, 0, 0, 0, 0, 0, 0, 0, 0, 0, 0, 0, 0, 0, 0, 0, 0, 0, 0, 0, 0, 0, 0, 0, 0, 0, 0, 0, 0, 0, 0, 0, 0, 0, 0, 0, 0, 0, 0, 0, 0, 0, 0, 0, 0, 0, 0, 0, 0, 0, 0, 0, 0, 0, 0, 0, 0, 0, 0, 0, 0, 0, 0, 0, 0, 0, 0, 0, 0, 0, 0, 0, 0, 0, 0, 0, 0, 0, 0, 0, 0, 0, 0, 0, 0, 0, 0, 0, 0, 0, 0, 0, 0, 0, 0, 0, 0, 0, 0, 0, 0, 0, 0, 0, 0, 0, 0, 0, 0, 0, 0, 0, 0, 0, 0, 0, 0, 0, 0, 0, 0, 0, 0, 0, 0, 0, 0, 0, 0, 0, 0, 0, 0, 0, 0, 0, 0, 0, 0, 0, 0, 0, 0, 0, 0, 0, 0, 0, 0, 0, 0, 0, 0, 0, 0, 0, 0, 0, 0, 0, 0, 0, 0, 0, 0, 0, 0, 0, 0, 0, 0, 0, 0, 0, 0, 0, 0, 0, 0, 0, 0, 0, 0, 0, 0, 0, 0, 0, 0, 0, 0, 0, 0, 0, 0, 0, 0, 0, 0, 0, 0, 0, 0, 0, 0, 0, 0, 0, 1, 1, 1, 1, 1, 1, 1, 1, 1, 1, 1, 1, 1, 1, 1, 1, 1, 1, 1, 1, 1, 1, 1, 1, 1, 1, 1, 1, 1, 1, 1, 1, 1, 1, 1, 1, 1, 1, 1, 1, 1, 1, 1, 1, 1, 1, 1, 1, 1, 1, 1, 1, 1, 1, 1, 1, 1, 1, 1, 1, 1, 1, 1, 1, 1, 1, 1, 1, 1, 1, 1, 1, 1, 1, 1, 1, 1, 1, 1, 1, 1, 1, 1, 1, 1, 1, 1, 1, 1, 1, 1, 1, 1, 1, 1, 1, 1, 1, 1, 1, 1, 1, 1, 1, 1, 1, 1, 1, 1, 1, 1, 1, 1, 1, 1, 1, 1, 1, 1, 1, 1, 1, 1, 1, 1, 1, 1, 1, 1, 1, 1, 1, 1, 1, 1, 1, 1, 1, 1, 1, 1, 1, 1, 1, 1, 1, 1, 1, 1, 1, 1, 1, 1, 1, 1, 1, 1, 1, 1, 1, 1, 1, 1, 1, 1, 1, 1, 1, 1, 1, 1, 1, 1, 1, 1, 1, 1, 1, 1, 1, 1, 1, 1, 1, 1, 1, 1, 1, 1, 1, 1, 1, 1, 1, 1, 1, 1, 1, 1, 1, 1, 1, 1, 1, 1, 1, 1, 1])
me_cylinder.materials.append(mat_material_001)
me_cylinder.materials.append(mat_material_002)
me_cylinder.use_remesh_preserve_volume = False
me_cylinder.use_remesh_preserve_attributes = False
me_cylinder.use_mirror_vertex_groups = False
me_cylinder.update()

# ---- objects
ob_cylinder = bpy.data.objects.new('Cylinder', me_cylinder)

# ---- transforms, parenting, visibility, modifiers, constraints
ob_cylinder.location = (0.0, 0.0, 0.0)
ob_cylinder.lineart.crease_threshold = 0.0

# ---- collection membership
col_collection_1.objects.link(ob_cylinder)

# ---- scene / render settings (as saved in the file)
scene.frame_start = 1; scene.frame_end = 250; scene.frame_set(1)
scene.render.engine = 'BLENDER_EEVEE_NEXT'
scene.render.resolution_percentage = 50
scene.render.dither_intensity = 0.0
scene.cycles.use_denoising = False
scene.cycles.samples = 128
scene.cycles.sampling_pattern = 'TABULATED_SOBOL'
scene.cycles.light_sampling_threshold = 0.0
scene.cycles.use_adaptive_sampling = False
scene.cycles.use_light_tree = False
scene.cycles.blur_glossy = 0.0
scene.cycles.sample_clamp_indirect = 0.0
scene.view_settings.view_transform = 'Standard'
bpy.context.view_layer.update()

# ---- added for rendering (the .blend has no active camera and no usable light): camera, sun
cam_auto = bpy.data.cameras.new('AutoCamera')
cam_auto.lens = 50.0
cam_auto.sensor_width = 36.0
cam_auto.clip_end = 1000.0
ob_auto_camera = bpy.data.objects.new('AutoCamera', cam_auto)
scene.collection.objects.link(ob_auto_camera)
ob_auto_camera.location = (9.07676, -10.8762, 11.9457)
ob_auto_camera.rotation_euler = (1.09748, -7.21219e-08, 0.694738)
scene.camera = ob_auto_camera
light_auto_sun = bpy.data.lights.new('AutoSun', 'SUN')
light_auto_sun.energy = 3.0
light_auto_sun.angle = 0.0523599
ob_auto_sun = bpy.data.objects.new('AutoSun', light_auto_sun)
scene.collection.objects.link(ob_auto_sun)
ob_auto_sun.rotation_euler = (0.872665, 0.174533, 0.523599)
bpy.context.view_layer.update()
